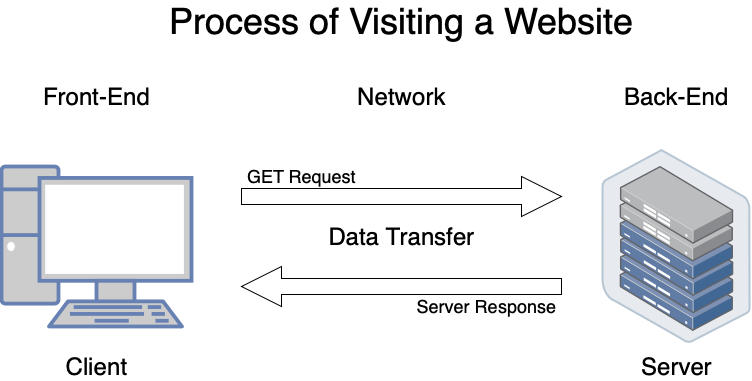

The diagram above was exported from draw.io. Its source (the exported page's mxGraphModel, read from the mxfile embedded in the PNG):
<mxGraphModel dx="872" dy="654" grid="1" gridSize="10" guides="1" tooltips="1" connect="1" arrows="1" fold="1" page="1" pageScale="1" pageWidth="827" pageHeight="1169" math="0" shadow="0">
  <root>
    <mxCell id="0" />
    <mxCell id="1" parent="0" />
    <mxCell id="RuWB9zVDN6Kz8vHuok39-1" value="" style="fontColor=#0066CC;verticalAlign=top;verticalLabelPosition=bottom;labelPosition=center;align=center;html=1;outlineConnect=0;fillColor=#CCCCCC;strokeColor=#6881B3;gradientColor=none;gradientDirection=north;strokeWidth=2;shape=mxgraph.networks.pc;" vertex="1" parent="1">
      <mxGeometry x="40" y="190" width="190" height="160" as="geometry" />
    </mxCell>
    <mxCell id="RuWB9zVDN6Kz8vHuok39-2" value="" style="points=[];aspect=fixed;html=1;align=center;shadow=0;dashed=0;image;image=img/lib/allied_telesis/storage/Datacenter_Server_Half_Rack_ToR.svg;" vertex="1" parent="1">
      <mxGeometry x="640" y="172.5" width="150.08" height="195" as="geometry" />
    </mxCell>
    <mxCell id="RuWB9zVDN6Kz8vHuok39-3" value="" style="html=1;shadow=0;dashed=0;align=center;verticalAlign=middle;shape=mxgraph.arrows2.arrow;dy=0.6;dx=40;notch=0;" vertex="1" parent="1">
      <mxGeometry x="280" y="200" width="320" height="40" as="geometry" />
    </mxCell>
    <mxCell id="RuWB9zVDN6Kz8vHuok39-4" value="" style="html=1;shadow=0;dashed=0;align=center;verticalAlign=middle;shape=mxgraph.arrows2.arrow;dy=0.6;dx=40;flipH=1;notch=0;" vertex="1" parent="1">
      <mxGeometry x="280" y="290" width="320" height="40" as="geometry" />
    </mxCell>
    <mxCell id="RuWB9zVDN6Kz8vHuok39-5" value="&lt;font style=&quot;font-size: 24px&quot;&gt;Front-End&lt;/font&gt;" style="text;html=1;resizable=0;autosize=1;align=center;verticalAlign=middle;points=[];fillColor=none;strokeColor=none;rounded=0;" vertex="1" parent="1">
      <mxGeometry x="75" y="110" width="120" height="20" as="geometry" />
    </mxCell>
    <mxCell id="RuWB9zVDN6Kz8vHuok39-6" value="&lt;font style=&quot;font-size: 24px&quot;&gt;Network&lt;/font&gt;" style="text;html=1;resizable=0;autosize=1;align=center;verticalAlign=middle;points=[];fillColor=none;strokeColor=none;rounded=0;" vertex="1" parent="1">
      <mxGeometry x="390" y="110" width="100" height="20" as="geometry" />
    </mxCell>
    <mxCell id="RuWB9zVDN6Kz8vHuok39-7" value="&lt;font style=&quot;font-size: 24px&quot;&gt;Back-End&lt;/font&gt;" style="text;html=1;resizable=0;autosize=1;align=center;verticalAlign=middle;points=[];fillColor=none;strokeColor=none;rounded=0;" vertex="1" parent="1">
      <mxGeometry x="655.04" y="110" width="120" height="20" as="geometry" />
    </mxCell>
    <mxCell id="RuWB9zVDN6Kz8vHuok39-8" value="&lt;font style=&quot;font-size: 24px&quot;&gt;Client&lt;/font&gt;" style="text;html=1;resizable=0;autosize=1;align=center;verticalAlign=middle;points=[];fillColor=none;strokeColor=none;rounded=0;" vertex="1" parent="1">
      <mxGeometry x="95" y="380" width="80" height="20" as="geometry" />
    </mxCell>
    <mxCell id="RuWB9zVDN6Kz8vHuok39-9" value="&lt;font style=&quot;font-size: 24px&quot;&gt;Data Transfer&lt;/font&gt;" style="text;html=1;resizable=0;autosize=1;align=center;verticalAlign=middle;points=[];fillColor=none;strokeColor=none;rounded=0;" vertex="1" parent="1">
      <mxGeometry x="360" y="250" width="160" height="20" as="geometry" />
    </mxCell>
    <mxCell id="RuWB9zVDN6Kz8vHuok39-10" value="&lt;font style=&quot;font-size: 24px&quot;&gt;Server&lt;/font&gt;" style="text;html=1;resizable=0;autosize=1;align=center;verticalAlign=middle;points=[];fillColor=none;strokeColor=none;rounded=0;" vertex="1" parent="1">
      <mxGeometry x="670.04" y="380" width="90" height="20" as="geometry" />
    </mxCell>
    <mxCell id="RuWB9zVDN6Kz8vHuok39-11" value="&lt;font style=&quot;font-size: 18px&quot;&gt;GET Request&lt;/font&gt;" style="text;html=1;resizable=0;autosize=1;align=center;verticalAlign=middle;points=[];fillColor=none;strokeColor=none;rounded=0;" vertex="1" parent="1">
      <mxGeometry x="280" y="190" width="120" height="20" as="geometry" />
    </mxCell>
    <mxCell id="RuWB9zVDN6Kz8vHuok39-12" value="&lt;font style=&quot;font-size: 18px&quot;&gt;Server Response&lt;/font&gt;" style="text;html=1;resizable=0;autosize=1;align=center;verticalAlign=middle;points=[];fillColor=none;strokeColor=none;rounded=0;" vertex="1" parent="1">
      <mxGeometry x="450" y="320" width="150" height="20" as="geometry" />
    </mxCell>
    <mxCell id="RuWB9zVDN6Kz8vHuok39-13" value="&lt;font style=&quot;font-size: 36px&quot;&gt;Process of Visiting a Website&lt;/font&gt;" style="text;html=1;resizable=0;autosize=1;align=center;verticalAlign=middle;points=[];fillColor=none;strokeColor=none;rounded=0;" vertex="1" parent="1">
      <mxGeometry x="200" y="30" width="480" height="30" as="geometry" />
    </mxCell>
  </root>
</mxGraphModel>